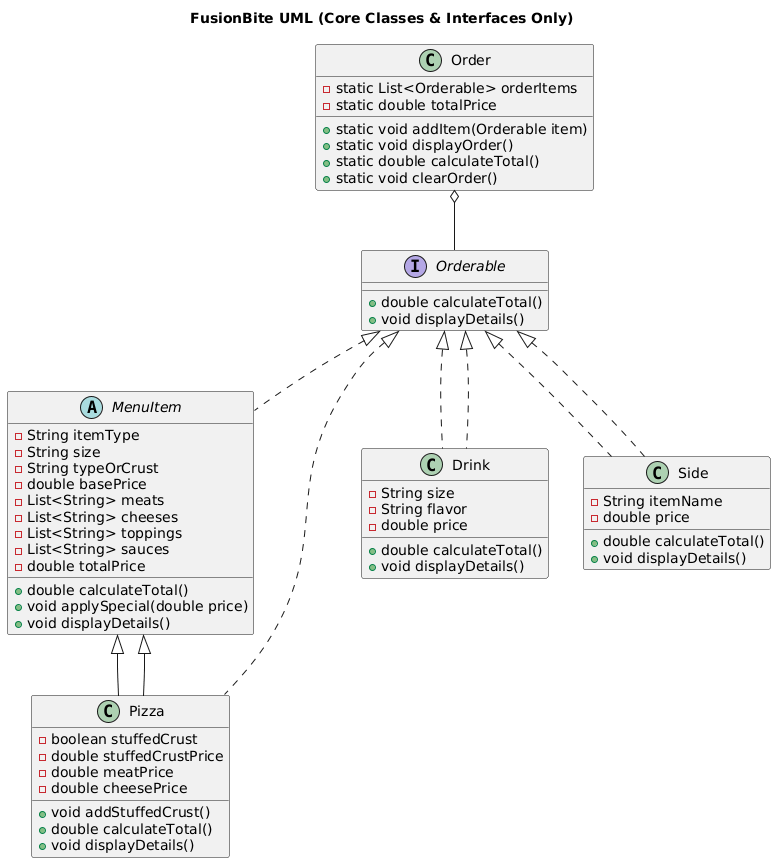

The diagram above was rendered by PlantUML. Its source (embedded in the PNG):
@startuml
title FusionBite UML (Core Classes & Interfaces Only)

interface Orderable {
  + double calculateTotal()
  + void displayDetails()
}

abstract class MenuItem implements Orderable {
  - String itemType
  - String size
  - String typeOrCrust
  - double basePrice
  - List<String> meats
  - List<String> cheeses
  - List<String> toppings
  - List<String> sauces
  - double totalPrice

  + double calculateTotal()
  + void applySpecial(double price)
  + void displayDetails()
}

class Pizza extends MenuItem {
  - boolean stuffedCrust
  - double stuffedCrustPrice
  - double meatPrice
  - double cheesePrice

  + void addStuffedCrust()
  + double calculateTotal()
  + void displayDetails()
}

class Drink implements Orderable {
  - String size
  - String flavor
  - double price

  + double calculateTotal()
  + void displayDetails()
}

class Side implements Orderable {
  - String itemName
  - double price

  + double calculateTotal()
  + void displayDetails()
}

class Order {
  - static List<Orderable> orderItems
  - static double totalPrice

  + static void addItem(Orderable item)
  + static void displayOrder()
  + static double calculateTotal()
  + static void clearOrder()
}

Orderable <|.. Pizza
Orderable <|.. Drink
Orderable <|.. Side
MenuItem <|-- Pizza
Order o-- Orderable
@enduml